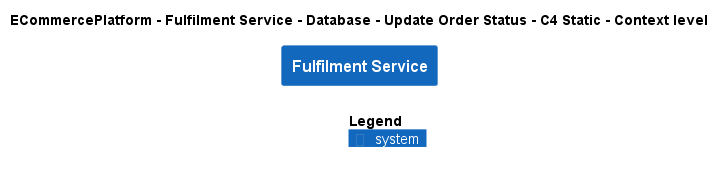

The diagram above was rendered by PlantUML. Its source (embedded in the PNG):
@startuml
!include ..\..\..\..\..\..\..\.c4s\C4_Context.puml

AddElementTag("c4interflow:lifecycle:new", $bgColor=green, $fontColor=#ffffff, $borderColor=green, $shadowing="False")
AddElementTag("c4interflow:lifecycle:changed", $bgColor=orange, $fontColor=#ffffff, $borderColor=orange, $shadowing="False")
AddElementTag("c4interflow:lifecycle:removed", $bgColor=red, $fontColor=#ffffff, $borderColor=red, $shadowing="False")

AddRelTag("c4interflow:lifecycle:new", $textColor=green, $lineColor=green)
AddRelTag("c4interflow:lifecycle:changed", $textColor=orange, $lineColor=orange)
AddRelTag("c4interflow:lifecycle:removed", $textColor=red, $lineColor=red)

SHOW_PERSON_PORTRAIT()
LAYOUT_TOP_DOWN()

skinparam linetype polyline

title ECommercePlatform - Fulfilment Service - Database - Update Order Status - C4 Static - Context level

System(ECommercePlatform.SoftwareSystems.FulfilmentService, "Fulfilment Service", "")



SHOW_LEGEND()
@enduml